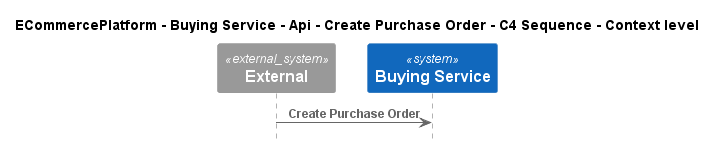

The diagram above was rendered by PlantUML. Its source (embedded in the PNG):
@startuml
!pragma layout smetana
!include ..\..\..\..\..\..\..\.c4s\C4_Sequence.puml

title ECommercePlatform - Buying Service - Api - Create Purchase Order - C4 Sequence - Context level

System_Ext(C4InterFlow.SoftwareSystems.ExternalSystem, "External", "")
System(ECommercePlatform.SoftwareSystems.BuyingService, "Buying Service", "")

Rel(C4InterFlow.SoftwareSystems.ExternalSystem, ECommercePlatform.SoftwareSystems.BuyingService, "Create Purchase Order")


@enduml